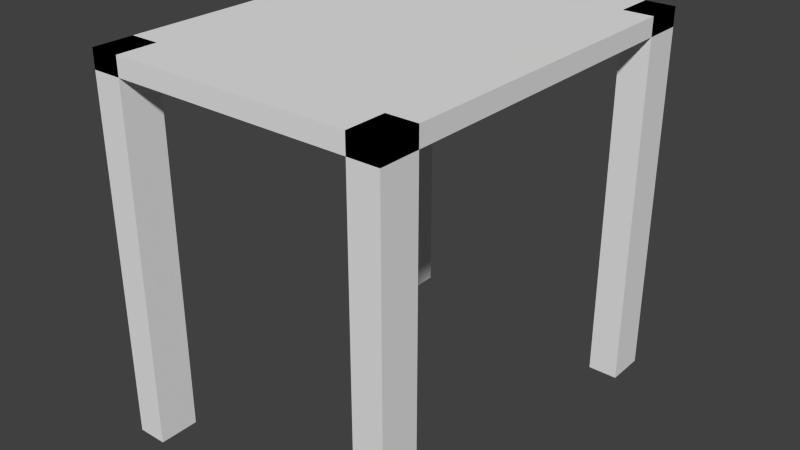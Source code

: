 # Source: 207.blend  (saved by Blender 2.69.0; exported with 4.5.12 LTS)
import bpy
from mathutils import Matrix  # noqa: F401  (used for matrix-valued properties, if any)

bpy.ops.wm.read_factory_settings(use_empty=True)
scene = bpy.context.scene
scene.name = 'Scene'

# ---- collections
col_collection_1 = bpy.data.collections.new('Collection 1'); scene.collection.children.link(col_collection_1)

# ---- materials (node trees are filled in below, after node groups)
mat_material = bpy.data.materials.new('Material')
mat_material.alpha_threshold = 0.0
mat_material.use_transparent_shadow = False
mat_material.roughness = 0.5
mat_material.line_color = (0.0, 0.0, 0.0, 1.0)

# ---- material node trees

# ---- world
world_world = bpy.data.worlds.new('World'); scene.world = world_world
world_world.color = (0.05088, 0.05088, 0.05088)
world_world.use_sun_shadow = False
world_world.sun_shadow_jitter_overblur = 0.0
world_world.cycles.sampling_method = 'MANUAL'
world_world.cycles.sample_map_resolution = 256

# ---- meshes
me_207 = bpy.data.meshes.new('207')
me_207.from_pydata([(1.0, -1.0, -1.0), (-1.0, -1.0, -1.0), (-1.0, 1.0, -1.0), (1.0, 1.0, 1.0), (1.0, -1.0, 1.0), (-1.0, -1.0, 1.0), (-1.0, 1.0, 1.0), (1.0, 1.0, 0.9), (1.0, -1.0, 0.9), (-1.0, -1.0, 0.9), (-1.0, 1.0, 0.9), (-0.8, 1.0, -1.0), (-0.8, -1.0, -1.0), (-0.8, 1.0, 1.0), (-0.8, -1.0, 1.0), (-0.8, -1.0, 0.9), (-0.8, 1.0, 0.9), (0.8, -1.0, -1.0), (0.8, 1.0, 1.0), (0.8, -1.0, 1.0), (0.8, -1.0, 0.9), (0.8, 1.0, 0.9), (1.0, -0.8, -1.0), (-1.0, -0.8, -1.0), (1.0, -0.8, 1.0), (-1.0, -0.8, 1.0), (1.0, -0.8, 0.9), (-1.0, -0.8, 0.9), (-0.8, -0.8, -1.0), (-0.8, -0.8, 1.0), (0.8, -0.8, -1.0), (0.8, -0.8, 1.0), (-1.0, 0.8, -1.0), (-1.0, 0.8, 1.0), (-1.0, 0.8, 0.9), (-0.8, 0.8, -1.0), (1.0, 0.8, 1.0), (1.0, 0.8, 0.9), (-0.8, 0.8, 1.0), (0.8, 0.8, 1.0), (1.0, 1.0, -1.0), (0.8, 1.0, -1.0), (0.8, 0.8, -1.0), (1.0, 0.8, -1.0), (1.0, 1.0, 1.0), (0.8, 1.0, 1.0), (0.8, 0.8, 1.0), (1.0, 0.8, 1.0), (-1.0, 1.0, 1.0), (-0.8, 1.0, 1.0), (-1.0, 0.8, 1.0), (-0.8, 0.8, 1.0), (-1.0, -1.0, 1.0), (-0.8, -1.0, 1.0), (-1.0, -0.8, 1.0), (-0.8, -0.8, 1.0), (1.0, -1.0, 1.0), (0.8, -1.0, 1.0), (1.0, -0.8, 1.0), (0.8, -0.8, 1.0)], [], [(23, 28, 55, 54), (29, 25, 5, 14), (26, 24, 4, 8), (15, 14, 5, 9), (34, 33, 6, 10), (7, 10, 9, 8), (13, 16, 10, 6), (2, 32, 35, 11), (31, 29, 14, 19), (20, 19, 14, 15), (40, 43, 47, 44), (44, 47, 46, 45), (18, 21, 16, 13), (30, 22, 58, 59), (24, 31, 19, 4), (8, 4, 19, 20), (3, 7, 21, 18), (1, 12, 28, 23), (38, 33, 25, 29), (37, 36, 24, 26), (9, 5, 25, 27), (43, 42, 46, 47), (42, 41, 45, 46), (39, 38, 29, 31), (0, 22, 30, 17), (36, 39, 31, 24), (27, 25, 33, 34), (49, 51, 50, 48), (35, 32, 50, 51), (13, 6, 33, 38), (7, 3, 36, 37), (41, 40, 44, 45), (18, 13, 38, 39), (43, 40, 41, 42), (3, 18, 39, 36), (11, 35, 51, 49), (32, 2, 48, 50), (2, 11, 49, 48), (55, 53, 52, 54), (28, 12, 53, 55), (1, 23, 54, 52), (12, 1, 52, 53), (58, 56, 57, 59), (17, 30, 59, 57), (0, 17, 57, 56), (22, 0, 56, 58)])
me_207.materials.append(mat_material)
me_207.use_remesh_preserve_volume = False
me_207.use_remesh_preserve_attributes = False
me_207.use_mirror_vertex_groups = False
me_207.update()

# ---- objects
ob_207 = bpy.data.objects.new('207', me_207)

# ---- transforms, parenting, visibility, modifiers, constraints
ob_207.location = (0.0, 0.0, 0.375)
ob_207.scale = (0.3, 0.4, 0.375)
ob_207.lock_rotations_4d = False
ob_207.empty_display_type = 'ARROWS'
ob_207.lineart.crease_threshold = 0.0

# ---- collection membership
col_collection_1.objects.link(ob_207)

# ---- scene / render settings (as saved in the file)
scene.frame_start = 1; scene.frame_end = 250; scene.frame_set(1)
scene.render.engine = 'BLENDER_EEVEE_NEXT'
scene.render.image_settings.compression = 90
scene.render.resolution_percentage = 50
scene.render.dither_intensity = 0.0
scene.cycles.use_denoising = False
scene.cycles.samples = 10
scene.cycles.sampling_pattern = 'TABULATED_SOBOL'
scene.cycles.light_sampling_threshold = 0.0
scene.cycles.use_adaptive_sampling = False
scene.cycles.use_light_tree = False
scene.cycles.blur_glossy = 0.0
scene.cycles.volume_bounces = 1
scene.cycles.pixel_filter_type = 'GAUSSIAN'
scene.cycles.sample_clamp_indirect = 0.0
scene.view_settings.view_transform = 'Standard'
bpy.context.view_layer.update()

# ---- added for rendering (the .blend has no active camera and no usable light): camera, sun
cam_auto = bpy.data.cameras.new('AutoCamera')
cam_auto.lens = 50.0
cam_auto.sensor_width = 36.0
cam_auto.clip_end = 1000.0
ob_auto_camera = bpy.data.objects.new('AutoCamera', cam_auto)
scene.collection.objects.link(ob_auto_camera)
ob_auto_camera.location = (1.15653, -1.38784, 1.30022)
ob_auto_camera.rotation_euler = (1.09748, -7.21219e-08, 0.694738)
scene.camera = ob_auto_camera
light_auto_sun = bpy.data.lights.new('AutoSun', 'SUN')
light_auto_sun.energy = 3.0
light_auto_sun.angle = 0.0523599
ob_auto_sun = bpy.data.objects.new('AutoSun', light_auto_sun)
scene.collection.objects.link(ob_auto_sun)
ob_auto_sun.rotation_euler = (0.872665, 0.174533, 0.523599)
bpy.context.view_layer.update()

